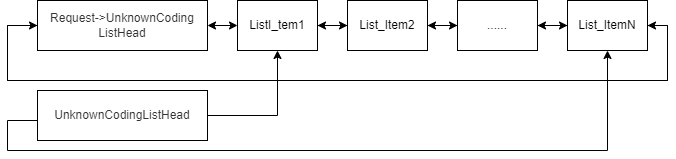

The diagram above was exported from draw.io. Its source (the exported page's mxGraphModel, read from the mxfile embedded in the PNG):
<mxGraphModel dx="1022" dy="549" grid="1" gridSize="10" guides="1" tooltips="1" connect="1" arrows="1" fold="1" page="1" pageScale="1" pageWidth="827" pageHeight="1169" math="0" shadow="0">
  <root>
    <mxCell id="0" />
    <mxCell id="1" parent="0" />
    <mxCell id="8t9kLpC3AYCLNRuumpkM-14" style="edgeStyle=orthogonalEdgeStyle;rounded=0;orthogonalLoop=1;jettySize=auto;html=1;entryX=1;entryY=0.5;entryDx=0;entryDy=0;fontSize=12;" edge="1" parent="1" source="8t9kLpC3AYCLNRuumpkM-2" target="8t9kLpC3AYCLNRuumpkM-13">
      <mxGeometry relative="1" as="geometry">
        <Array as="points">
          <mxPoint x="60" y="255" />
          <mxPoint x="60" y="310" />
          <mxPoint x="720" y="310" />
          <mxPoint x="720" y="255" />
        </Array>
      </mxGeometry>
    </mxCell>
    <mxCell id="8t9kLpC3AYCLNRuumpkM-2" value="&lt;span style=&quot;color: rgb(51 , 51 , 51) ; font-family: &amp;#34;open sans&amp;#34; , &amp;#34;clear sans&amp;#34; , &amp;#34;helvetica neue&amp;#34; , &amp;#34;helvetica&amp;#34; , &amp;#34;arial&amp;#34; , &amp;#34;segoe ui emoji&amp;#34; , sans-serif ; background-color: rgb(255 , 255 , 255)&quot;&gt;&lt;font style=&quot;font-size: 12px&quot;&gt;Request-&amp;gt;UnknownCoding&lt;br&gt;ListHead&lt;/font&gt;&lt;/span&gt;" style="rounded=0;whiteSpace=wrap;html=1;" vertex="1" parent="1">
      <mxGeometry x="90" y="230" width="170" height="50" as="geometry" />
    </mxCell>
    <mxCell id="8t9kLpC3AYCLNRuumpkM-7" style="edgeStyle=orthogonalEdgeStyle;rounded=0;orthogonalLoop=1;jettySize=auto;html=1;entryX=0;entryY=0.5;entryDx=0;entryDy=0;fontSize=12;" edge="1" parent="1" source="8t9kLpC3AYCLNRuumpkM-3" target="8t9kLpC3AYCLNRuumpkM-4">
      <mxGeometry relative="1" as="geometry" />
    </mxCell>
    <mxCell id="8t9kLpC3AYCLNRuumpkM-3" value="ListI_tem1" style="rounded=0;whiteSpace=wrap;html=1;fontSize=12;" vertex="1" parent="1">
      <mxGeometry x="290" y="230" width="80" height="50" as="geometry" />
    </mxCell>
    <mxCell id="8t9kLpC3AYCLNRuumpkM-8" style="edgeStyle=orthogonalEdgeStyle;rounded=0;orthogonalLoop=1;jettySize=auto;html=1;entryX=1;entryY=0.5;entryDx=0;entryDy=0;fontSize=12;" edge="1" parent="1" source="8t9kLpC3AYCLNRuumpkM-4" target="8t9kLpC3AYCLNRuumpkM-3">
      <mxGeometry relative="1" as="geometry" />
    </mxCell>
    <mxCell id="8t9kLpC3AYCLNRuumpkM-9" style="edgeStyle=orthogonalEdgeStyle;rounded=0;orthogonalLoop=1;jettySize=auto;html=1;entryX=0;entryY=0.5;entryDx=0;entryDy=0;fontSize=12;" edge="1" parent="1" source="8t9kLpC3AYCLNRuumpkM-4" target="8t9kLpC3AYCLNRuumpkM-5">
      <mxGeometry relative="1" as="geometry" />
    </mxCell>
    <mxCell id="8t9kLpC3AYCLNRuumpkM-4" value="List_Item2" style="rounded=0;whiteSpace=wrap;html=1;fontSize=12;" vertex="1" parent="1">
      <mxGeometry x="400" y="230" width="80" height="50" as="geometry" />
    </mxCell>
    <mxCell id="8t9kLpC3AYCLNRuumpkM-10" style="edgeStyle=orthogonalEdgeStyle;rounded=0;orthogonalLoop=1;jettySize=auto;html=1;entryX=1;entryY=0.5;entryDx=0;entryDy=0;fontSize=12;" edge="1" parent="1" source="8t9kLpC3AYCLNRuumpkM-5" target="8t9kLpC3AYCLNRuumpkM-4">
      <mxGeometry relative="1" as="geometry" />
    </mxCell>
    <mxCell id="8t9kLpC3AYCLNRuumpkM-5" value="......" style="rounded=0;whiteSpace=wrap;html=1;fontSize=12;" vertex="1" parent="1">
      <mxGeometry x="510" y="230" width="80" height="50" as="geometry" />
    </mxCell>
    <mxCell id="8t9kLpC3AYCLNRuumpkM-6" value="" style="endArrow=classic;startArrow=classic;html=1;rounded=0;fontSize=12;exitX=1;exitY=0.5;exitDx=0;exitDy=0;entryX=0;entryY=0.5;entryDx=0;entryDy=0;" edge="1" parent="1" source="8t9kLpC3AYCLNRuumpkM-2" target="8t9kLpC3AYCLNRuumpkM-3">
      <mxGeometry width="50" height="50" relative="1" as="geometry">
        <mxPoint x="390" y="300" as="sourcePoint" />
        <mxPoint x="440" y="250" as="targetPoint" />
      </mxGeometry>
    </mxCell>
    <mxCell id="8t9kLpC3AYCLNRuumpkM-11" style="edgeStyle=orthogonalEdgeStyle;rounded=0;orthogonalLoop=1;jettySize=auto;html=1;entryX=0;entryY=0.5;entryDx=0;entryDy=0;fontSize=12;" edge="1" parent="1" target="8t9kLpC3AYCLNRuumpkM-13">
      <mxGeometry relative="1" as="geometry">
        <mxPoint x="590" y="255" as="sourcePoint" />
      </mxGeometry>
    </mxCell>
    <mxCell id="8t9kLpC3AYCLNRuumpkM-12" style="edgeStyle=orthogonalEdgeStyle;rounded=0;orthogonalLoop=1;jettySize=auto;html=1;entryX=1;entryY=0.5;entryDx=0;entryDy=0;fontSize=12;" edge="1" parent="1" source="8t9kLpC3AYCLNRuumpkM-13">
      <mxGeometry relative="1" as="geometry">
        <mxPoint x="590" y="255" as="targetPoint" />
      </mxGeometry>
    </mxCell>
    <mxCell id="8t9kLpC3AYCLNRuumpkM-15" style="edgeStyle=orthogonalEdgeStyle;rounded=0;orthogonalLoop=1;jettySize=auto;html=1;entryX=0;entryY=0.5;entryDx=0;entryDy=0;fontSize=12;" edge="1" parent="1" source="8t9kLpC3AYCLNRuumpkM-13" target="8t9kLpC3AYCLNRuumpkM-2">
      <mxGeometry relative="1" as="geometry">
        <Array as="points">
          <mxPoint x="720" y="255" />
          <mxPoint x="720" y="310" />
          <mxPoint x="60" y="310" />
          <mxPoint x="60" y="255" />
        </Array>
      </mxGeometry>
    </mxCell>
    <mxCell id="8t9kLpC3AYCLNRuumpkM-13" value="List_ItemN" style="rounded=0;whiteSpace=wrap;html=1;fontSize=12;" vertex="1" parent="1">
      <mxGeometry x="620" y="230" width="80" height="50" as="geometry" />
    </mxCell>
    <mxCell id="8t9kLpC3AYCLNRuumpkM-17" style="edgeStyle=orthogonalEdgeStyle;rounded=0;orthogonalLoop=1;jettySize=auto;html=1;fontSize=12;" edge="1" parent="1" source="8t9kLpC3AYCLNRuumpkM-16" target="8t9kLpC3AYCLNRuumpkM-3">
      <mxGeometry relative="1" as="geometry" />
    </mxCell>
    <mxCell id="8t9kLpC3AYCLNRuumpkM-18" style="edgeStyle=orthogonalEdgeStyle;rounded=0;orthogonalLoop=1;jettySize=auto;html=1;entryX=0.5;entryY=1;entryDx=0;entryDy=0;fontSize=12;" edge="1" parent="1" source="8t9kLpC3AYCLNRuumpkM-16" target="8t9kLpC3AYCLNRuumpkM-13">
      <mxGeometry relative="1" as="geometry">
        <Array as="points">
          <mxPoint x="60" y="350" />
          <mxPoint x="60" y="380" />
          <mxPoint x="660" y="380" />
        </Array>
      </mxGeometry>
    </mxCell>
    <mxCell id="8t9kLpC3AYCLNRuumpkM-16" value="&lt;span style=&quot;color: rgb(51 , 51 , 51) ; font-family: &amp;#34;open sans&amp;#34; , &amp;#34;clear sans&amp;#34; , &amp;#34;helvetica neue&amp;#34; , &amp;#34;helvetica&amp;#34; , &amp;#34;arial&amp;#34; , &amp;#34;segoe ui emoji&amp;#34; , sans-serif ; background-color: rgb(255 , 255 , 255)&quot;&gt;&lt;font style=&quot;font-size: 12px&quot;&gt;UnknownCodingListHead &lt;/font&gt;&lt;/span&gt;" style="rounded=0;whiteSpace=wrap;html=1;fontSize=12;" vertex="1" parent="1">
      <mxGeometry x="90" y="320" width="170" height="50" as="geometry" />
    </mxCell>
  </root>
</mxGraphModel>